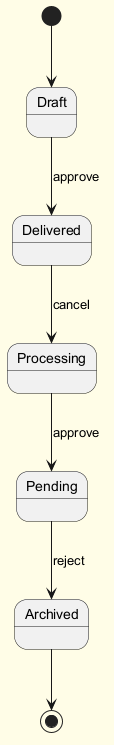

The diagram above was rendered by PlantUML. Its source (embedded in the PNG):
@startuml
skinparam backgroundColor #FFFDE7
skinparam classBackgroundColor #FFF9C4
skinparam classBorderColor #F57F17
[*] --> Draft
Draft --> Delivered : approve
Delivered --> Processing : cancel
Processing --> Pending : approve
Pending --> Archived : reject
Archived --> [*]
@enduml